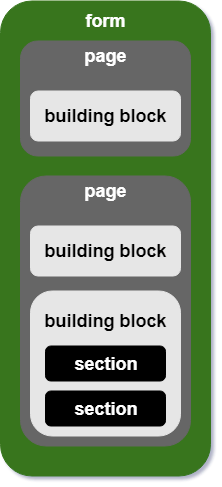

The diagram above was exported from draw.io. Its source (the exported page's mxGraphModel, read from the mxfile embedded in the PNG):
<mxGraphModel dx="754" dy="467" grid="1" gridSize="10" guides="1" tooltips="1" connect="1" arrows="1" fold="1" page="1" pageScale="1" pageWidth="1169" pageHeight="827" background="none" math="0" shadow="1">
  <root>
    <mxCell id="0" />
    <mxCell id="1" parent="0" />
    <mxCell id="2" value="" style="shape=ext;rounded=1;html=1;whiteSpace=wrap;fillColor=#38761d;strokeColor=#38761D;fontFamily=Ubuntu;" vertex="1" parent="1">
      <mxGeometry x="560" y="255.5" width="210" height="475" as="geometry" />
    </mxCell>
    <mxCell id="3" value="&lt;h1 style=&quot;text-align: center&quot;&gt;&lt;br&gt;&lt;/h1&gt;" style="shape=ext;rounded=1;html=1;whiteSpace=wrap;fillColor=#666666;strokeColor=#666666;" vertex="1" parent="1">
      <mxGeometry x="580" y="295.5" width="170" height="115" as="geometry" />
    </mxCell>
    <mxCell id="4" value="&lt;b style=&quot;font-size: 18px&quot;&gt;&lt;font style=&quot;font-size: 18px&quot;&gt;form&lt;/font&gt;&lt;/b&gt;" style="text;html=1;align=center;verticalAlign=middle;whiteSpace=wrap;rounded=0;fontSize=18;fontColor=#FFFFFF;" vertex="1" parent="1">
      <mxGeometry x="645" y="265.5" width="40" height="20" as="geometry" />
    </mxCell>
    <mxCell id="5" value="&lt;b style=&quot;font-size: 18px&quot;&gt;&lt;font style=&quot;font-size: 18px&quot;&gt;page&lt;/font&gt;&lt;/b&gt;" style="text;html=1;strokeColor=none;fillColor=none;align=center;verticalAlign=middle;whiteSpace=wrap;rounded=0;fontSize=18;fontColor=#FFFFFF;" vertex="1" parent="1">
      <mxGeometry x="645" y="300.5" width="40" height="20" as="geometry" />
    </mxCell>
    <mxCell id="6" value="&lt;b&gt;&lt;font style=&quot;font-size: 18px&quot;&gt;building block&lt;/font&gt;&lt;/b&gt;" style="shape=ext;rounded=1;html=1;whiteSpace=wrap;fillColor=#E6E6E6;strokeColor=#E6E6E6;fontSize=15;labelBorderColor=none;" vertex="1" parent="1">
      <mxGeometry x="590" y="345.5" width="150" height="50" as="geometry" />
    </mxCell>
    <mxCell id="7" value="&lt;h1 style=&quot;text-align: center&quot;&gt;&lt;br&gt;&lt;/h1&gt;" style="shape=ext;rounded=1;html=1;whiteSpace=wrap;fillColor=#666666;strokeColor=#666666;" vertex="1" parent="1">
      <mxGeometry x="580" y="430.5" width="170" height="270" as="geometry" />
    </mxCell>
    <mxCell id="8" value="&lt;b style=&quot;font-size: 18px&quot;&gt;&lt;font style=&quot;font-size: 18px&quot;&gt;page&lt;/font&gt;&lt;/b&gt;" style="text;html=1;strokeColor=none;fillColor=none;align=center;verticalAlign=middle;whiteSpace=wrap;rounded=0;fontSize=18;fontColor=#FFFFFF;" vertex="1" parent="1">
      <mxGeometry x="645" y="435.5" width="40" height="20" as="geometry" />
    </mxCell>
    <mxCell id="9" value="&lt;b&gt;&lt;font style=&quot;font-size: 18px&quot;&gt;building block&lt;/font&gt;&lt;/b&gt;" style="shape=ext;rounded=1;html=1;whiteSpace=wrap;fillColor=#E6E6E6;strokeColor=#E6E6E6;fontSize=15;" vertex="1" parent="1">
      <mxGeometry x="590" y="480.5" width="150" height="50" as="geometry" />
    </mxCell>
    <mxCell id="10" value="" style="shape=ext;rounded=1;html=1;whiteSpace=wrap;fillColor=#E6E6E6;strokeColor=#E6E6E6;fontSize=15;" vertex="1" parent="1">
      <mxGeometry x="590" y="545.5" width="150" height="145" as="geometry" />
    </mxCell>
    <mxCell id="11" value="&lt;b style=&quot;font-size: 18px&quot;&gt;&lt;font style=&quot;font-size: 18px&quot;&gt;building block&lt;/font&gt;&lt;/b&gt;" style="text;html=1;strokeColor=none;fillColor=none;align=center;verticalAlign=middle;whiteSpace=wrap;rounded=0;fontSize=18;" vertex="1" parent="1">
      <mxGeometry x="595" y="565.5" width="140" height="20" as="geometry" />
    </mxCell>
    <mxCell id="12" value="&lt;b&gt;&lt;font style=&quot;font-size: 18px&quot;&gt;section&lt;/font&gt;&lt;/b&gt;" style="shape=ext;rounded=1;html=1;whiteSpace=wrap;fontSize=15;fillColor=#000000;strokeColor=#000000;fontColor=#FFFFFF;" vertex="1" parent="1">
      <mxGeometry x="605" y="600.5" width="120" height="35" as="geometry" />
    </mxCell>
    <mxCell id="13" value="&lt;b&gt;&lt;font style=&quot;font-size: 18px&quot;&gt;section&lt;/font&gt;&lt;/b&gt;" style="shape=ext;rounded=1;html=1;whiteSpace=wrap;fontSize=15;fillColor=#000000;strokeColor=#000000;fontColor=#FFFFFF;" vertex="1" parent="1">
      <mxGeometry x="605" y="645.5" width="120" height="35" as="geometry" />
    </mxCell>
  </root>
</mxGraphModel>